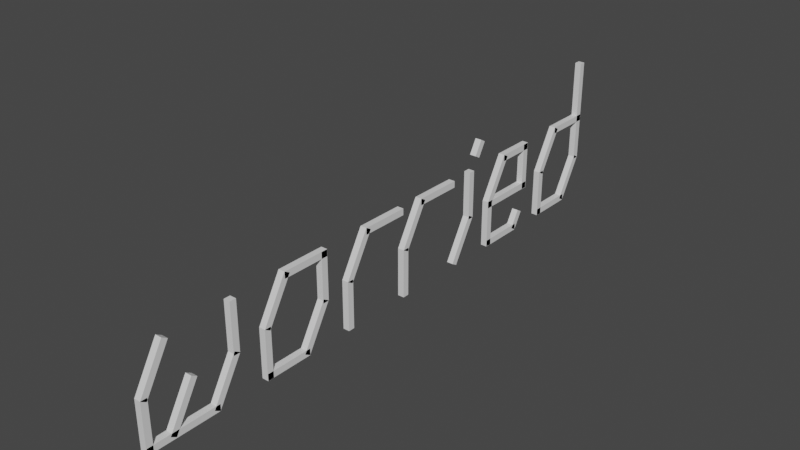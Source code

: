 # Source: worried.blend  (saved by Blender 2.82.7; exported with 4.5.12 LTS)
import bpy
from mathutils import Matrix  # noqa: F401  (used for matrix-valued properties, if any)

bpy.ops.wm.read_factory_settings(use_empty=True)
scene = bpy.context.scene
scene.name = 'Scene'

# ---- collections
col_collection = bpy.data.collections.new('Collection'); scene.collection.children.link(col_collection)

# ---- materials (node trees are filled in below, after node groups)
mat_w = bpy.data.materials.new('w')
mat_w.use_transparent_shadow = False
mat_w.diffuse_color = (1.0, 1.0, 1.0, 0.0)
mat_w.roughness = 0.5
mat_w.metallic = 1.0
mat_o = bpy.data.materials.new('o')
mat_o.use_transparent_shadow = False
mat_o.diffuse_color = (1.0, 1.0, 1.0, 0.0)
mat_o.roughness = 0.5
mat_o.metallic = 1.0
mat_r1 = bpy.data.materials.new('r1')
mat_r1.use_transparent_shadow = False
mat_r1.diffuse_color = (1.0, 1.0, 1.0, 0.0)
mat_r1.roughness = 0.5
mat_r1.metallic = 1.0
mat_r2 = bpy.data.materials.new('r2')
mat_r2.use_transparent_shadow = False
mat_r2.diffuse_color = (1.0, 1.0, 1.0, 0.0)
mat_r2.roughness = 0.5
mat_r2.metallic = 1.0
mat_i = bpy.data.materials.new('i')
mat_i.use_transparent_shadow = False
mat_i.diffuse_color = (1.0, 1.0, 1.0, 0.0)
mat_i.roughness = 0.5
mat_i.metallic = 1.0
mat_e = bpy.data.materials.new('e')
mat_e.use_transparent_shadow = False
mat_e.diffuse_color = (1.0, 1.0, 1.0, 0.0)
mat_e.roughness = 0.5
mat_e.metallic = 1.0
mat_d = bpy.data.materials.new('d')
mat_d.use_transparent_shadow = False
mat_d.diffuse_color = (1.0, 1.0, 1.0, 0.0)
mat_d.roughness = 0.5
mat_d.metallic = 1.0

# ---- material node trees
mat_w.use_nodes = True; mat_w.node_tree.nodes.clear()
_N = mat_w.node_tree.nodes; _L = mat_w.node_tree.links
n0 = _N.new('ShaderNodeOutputMaterial'); n0.name = 'Material Output'; n0.location = (300, 300)
n1 = _N.new('ShaderNodeBsdfPrincipled'); n1.name = 'Principled BSDF'; n1.location = (10, 300)
n1.distribution = 'GGX'
n1.subsurface_method = 'BURLEY'
n1.inputs[3].default_value = 1.45
n1.inputs[27].default_value = (0.0, 0.0, 0.0, 1.0)
n1.inputs[28].default_value = 1.0
_L.new(n1.outputs[0], n0.inputs[0])
n0.is_active_output = True
mat_o.use_nodes = True; mat_o.node_tree.nodes.clear()
_N = mat_o.node_tree.nodes; _L = mat_o.node_tree.links
n0 = _N.new('ShaderNodeOutputMaterial'); n0.name = 'Material Output'; n0.location = (300, 300)
n1 = _N.new('ShaderNodeBsdfPrincipled'); n1.name = 'Principled BSDF'; n1.location = (10, 300)
n1.distribution = 'GGX'
n1.subsurface_method = 'BURLEY'
n1.inputs[3].default_value = 1.45
n1.inputs[27].default_value = (0.0, 0.0, 0.0, 1.0)
n1.inputs[28].default_value = 1.0
_L.new(n1.outputs[0], n0.inputs[0])
n0.is_active_output = True
mat_r1.use_nodes = True; mat_r1.node_tree.nodes.clear()
_N = mat_r1.node_tree.nodes; _L = mat_r1.node_tree.links
n0 = _N.new('ShaderNodeOutputMaterial'); n0.name = 'Material Output'; n0.location = (300, 300)
n1 = _N.new('ShaderNodeBsdfPrincipled'); n1.name = 'Principled BSDF'; n1.location = (10, 300)
n1.distribution = 'GGX'
n1.subsurface_method = 'BURLEY'
n1.inputs[3].default_value = 1.45
n1.inputs[27].default_value = (0.0, 0.0, 0.0, 1.0)
n1.inputs[28].default_value = 1.0
_L.new(n1.outputs[0], n0.inputs[0])
n0.is_active_output = True
mat_r2.use_nodes = True; mat_r2.node_tree.nodes.clear()
_N = mat_r2.node_tree.nodes; _L = mat_r2.node_tree.links
n0 = _N.new('ShaderNodeOutputMaterial'); n0.name = 'Material Output'; n0.location = (300, 300)
n1 = _N.new('ShaderNodeBsdfPrincipled'); n1.name = 'Principled BSDF'; n1.location = (10, 300)
n1.distribution = 'GGX'
n1.subsurface_method = 'BURLEY'
n1.inputs[3].default_value = 1.45
n1.inputs[27].default_value = (0.0, 0.0, 0.0, 1.0)
n1.inputs[28].default_value = 1.0
_L.new(n1.outputs[0], n0.inputs[0])
n0.is_active_output = True
mat_i.use_nodes = True; mat_i.node_tree.nodes.clear()
_N = mat_i.node_tree.nodes; _L = mat_i.node_tree.links
n0 = _N.new('ShaderNodeOutputMaterial'); n0.name = 'Material Output'; n0.location = (300, 300)
n1 = _N.new('ShaderNodeBsdfPrincipled'); n1.name = 'Principled BSDF'; n1.location = (10, 300)
n1.distribution = 'GGX'
n1.subsurface_method = 'BURLEY'
n1.inputs[3].default_value = 1.45
n1.inputs[27].default_value = (0.0, 0.0, 0.0, 1.0)
n1.inputs[28].default_value = 1.0
_L.new(n1.outputs[0], n0.inputs[0])
n0.is_active_output = True
mat_e.use_nodes = True; mat_e.node_tree.nodes.clear()
_N = mat_e.node_tree.nodes; _L = mat_e.node_tree.links
n0 = _N.new('ShaderNodeOutputMaterial'); n0.name = 'Material Output'; n0.location = (300, 300)
n1 = _N.new('ShaderNodeBsdfPrincipled'); n1.name = 'Principled BSDF'; n1.location = (10, 300)
n1.distribution = 'GGX'
n1.subsurface_method = 'BURLEY'
n1.inputs[3].default_value = 1.45
n1.inputs[27].default_value = (0.0, 0.0, 0.0, 1.0)
n1.inputs[28].default_value = 1.0
_L.new(n1.outputs[0], n0.inputs[0])
n0.is_active_output = True
mat_d.use_nodes = True; mat_d.node_tree.nodes.clear()
_N = mat_d.node_tree.nodes; _L = mat_d.node_tree.links
n0 = _N.new('ShaderNodeOutputMaterial'); n0.name = 'Material Output'; n0.location = (300, 300)
n1 = _N.new('ShaderNodeBsdfPrincipled'); n1.name = 'Principled BSDF'; n1.location = (10, 300)
n1.distribution = 'GGX'
n1.subsurface_method = 'BURLEY'
n1.inputs[3].default_value = 1.45
n1.inputs[27].default_value = (0.0, 0.0, 0.0, 1.0)
n1.inputs[28].default_value = 1.0
_L.new(n1.outputs[0], n0.inputs[0])
n0.is_active_output = True

# ---- world
world_world = bpy.data.worlds.new('World'); scene.world = world_world
world_world.use_nodes = True; world_world.node_tree.nodes.clear()
_N = world_world.node_tree.nodes; _L = world_world.node_tree.links
n0 = _N.new('ShaderNodeOutputWorld'); n0.name = 'World Output'; n0.location = (300, 300)
n1 = _N.new('ShaderNodeBackground'); n1.name = 'Background'; n1.location = (10, 300)
n1.inputs[0].default_value = (0.05088, 0.05088, 0.05088, 1.0)
_L.new(n1.outputs[0], n0.inputs[0])
n0.is_active_output = True
world_world.color = (0.05088, 0.05088, 0.05088)
world_world.use_sun_shadow = False
world_world.sun_shadow_jitter_overblur = 0.0

# ---- meshes
me_cube_031 = bpy.data.meshes.new('Cube.031')
me_cube_031.from_pydata([(-1.0, -1.0, -1.0), (-1.0, -1.0, 1.0), (-1.0, 1.0, -1.0), (-1.0, 1.0, 1.0), (1.0, -1.0, -1.0), (1.0, -1.0, 1.0), (1.0, 1.0, -1.0), (1.0, 1.0, 1.0)], [], [(0, 1, 3, 2), (2, 3, 7, 6), (6, 7, 5, 4), (4, 5, 1, 0), (2, 6, 4, 0), (7, 3, 1, 5)])
_uv = me_cube_031.uv_layers.new(name='UVMap')
_uv.uv.foreach_set('vector', [0.375, 0.0, 0.625, 0.0, 0.625, 0.25, 0.375, 0.25, 0.375, 0.25, 0.625, 0.25, 0.625, 0.5, 0.375, 0.5, 0.375, 0.5, 0.625, 0.5, 0.625, 0.75, 0.375, 0.75, 0.375, 0.75, 0.625, 0.75, 0.625, 1.0, 0.375, 1.0, 0.125, 0.5, 0.375, 0.5, 0.375, 0.75, 0.125, 0.75, 0.625, 0.5, 0.875, 0.5, 0.875, 0.75, 0.625, 0.75])
me_cube_031.materials.append(mat_w)
me_cube_031.use_remesh_fix_poles = True
me_cube_031.use_remesh_preserve_attributes = False
me_cube_031.use_mirror_vertex_groups = False
me_cube_031.update()
me_cube_003 = bpy.data.meshes.new('Cube.003')
me_cube_003.from_pydata([(-1.0, -1.0, -1.0), (-1.0, -1.0, 1.0), (-1.0, 1.0, -1.0), (-1.0, 1.0, 1.0), (1.0, -1.0, -1.0), (1.0, -1.0, 1.0), (1.0, 1.0, -1.0), (1.0, 1.0, 1.0)], [], [(0, 1, 3, 2), (2, 3, 7, 6), (6, 7, 5, 4), (4, 5, 1, 0), (2, 6, 4, 0), (7, 3, 1, 5)])
_uv = me_cube_003.uv_layers.new(name='UVMap')
_uv.uv.foreach_set('vector', [0.375, 0.0, 0.625, 0.0, 0.625, 0.25, 0.375, 0.25, 0.375, 0.25, 0.625, 0.25, 0.625, 0.5, 0.375, 0.5, 0.375, 0.5, 0.625, 0.5, 0.625, 0.75, 0.375, 0.75, 0.375, 0.75, 0.625, 0.75, 0.625, 1.0, 0.375, 1.0, 0.125, 0.5, 0.375, 0.5, 0.375, 0.75, 0.125, 0.75, 0.625, 0.5, 0.875, 0.5, 0.875, 0.75, 0.625, 0.75])
me_cube_003.materials.append(mat_w)
me_cube_003.use_remesh_fix_poles = True
me_cube_003.use_remesh_preserve_attributes = False
me_cube_003.use_mirror_vertex_groups = False
me_cube_003.update()
me_cube_030 = bpy.data.meshes.new('Cube.030')
me_cube_030.from_pydata([(-1.0, -1.0, -1.0), (-1.0, -1.0, 1.0), (-1.0, 1.0, -1.0), (-1.0, 1.0, 1.0), (1.0, -1.0, -1.0), (1.0, -1.0, 1.0), (1.0, 1.0, -1.0), (1.0, 1.0, 1.0)], [], [(0, 1, 3, 2), (2, 3, 7, 6), (6, 7, 5, 4), (4, 5, 1, 0), (2, 6, 4, 0), (7, 3, 1, 5)])
_uv = me_cube_030.uv_layers.new(name='UVMap')
_uv.uv.foreach_set('vector', [0.375, 0.0, 0.625, 0.0, 0.625, 0.25, 0.375, 0.25, 0.375, 0.25, 0.625, 0.25, 0.625, 0.5, 0.375, 0.5, 0.375, 0.5, 0.625, 0.5, 0.625, 0.75, 0.375, 0.75, 0.375, 0.75, 0.625, 0.75, 0.625, 1.0, 0.375, 1.0, 0.125, 0.5, 0.375, 0.5, 0.375, 0.75, 0.125, 0.75, 0.625, 0.5, 0.875, 0.5, 0.875, 0.75, 0.625, 0.75])
me_cube_030.materials.append(mat_w)
me_cube_030.use_remesh_fix_poles = True
me_cube_030.use_remesh_preserve_attributes = False
me_cube_030.use_mirror_vertex_groups = False
me_cube_030.update()
me_cube_001 = bpy.data.meshes.new('Cube.001')
me_cube_001.from_pydata([(-1.0, -1.0, -1.0), (-1.0, -1.0, 1.0), (-1.0, 1.0, -1.0), (-1.0, 1.0, 1.0), (1.0, -1.0, -1.0), (1.0, -1.0, 1.0), (1.0, 1.0, -1.0), (1.0, 1.0, 1.0)], [], [(0, 1, 3, 2), (2, 3, 7, 6), (6, 7, 5, 4), (4, 5, 1, 0), (2, 6, 4, 0), (7, 3, 1, 5)])
_uv = me_cube_001.uv_layers.new(name='UVMap')
_uv.uv.foreach_set('vector', [0.375, 0.0, 0.625, 0.0, 0.625, 0.25, 0.375, 0.25, 0.375, 0.25, 0.625, 0.25, 0.625, 0.5, 0.375, 0.5, 0.375, 0.5, 0.625, 0.5, 0.625, 0.75, 0.375, 0.75, 0.375, 0.75, 0.625, 0.75, 0.625, 1.0, 0.375, 1.0, 0.125, 0.5, 0.375, 0.5, 0.375, 0.75, 0.125, 0.75, 0.625, 0.5, 0.875, 0.5, 0.875, 0.75, 0.625, 0.75])
me_cube_001.materials.append(mat_w)
me_cube_001.use_remesh_fix_poles = True
me_cube_001.use_remesh_preserve_attributes = False
me_cube_001.use_mirror_vertex_groups = False
me_cube_001.update()
me_cube_002 = bpy.data.meshes.new('Cube.002')
me_cube_002.from_pydata([(-1.0, -1.0, -1.0), (-1.0, -1.0, 1.0), (-1.0, 1.0, -1.0), (-1.0, 1.0, 1.0), (1.0, -1.0, -1.0), (1.0, -1.0, 1.0), (1.0, 1.0, -1.0), (1.0, 1.0, 1.0)], [], [(0, 1, 3, 2), (2, 3, 7, 6), (6, 7, 5, 4), (4, 5, 1, 0), (2, 6, 4, 0), (7, 3, 1, 5)])
_uv = me_cube_002.uv_layers.new(name='UVMap')
_uv.uv.foreach_set('vector', [0.375, 0.0, 0.625, 0.0, 0.625, 0.25, 0.375, 0.25, 0.375, 0.25, 0.625, 0.25, 0.625, 0.5, 0.375, 0.5, 0.375, 0.5, 0.625, 0.5, 0.625, 0.75, 0.375, 0.75, 0.375, 0.75, 0.625, 0.75, 0.625, 1.0, 0.375, 1.0, 0.125, 0.5, 0.375, 0.5, 0.375, 0.75, 0.125, 0.75, 0.625, 0.5, 0.875, 0.5, 0.875, 0.75, 0.625, 0.75])
me_cube_002.materials.append(mat_w)
me_cube_002.use_remesh_fix_poles = True
me_cube_002.use_remesh_preserve_attributes = False
me_cube_002.use_mirror_vertex_groups = False
me_cube_002.update()
me_cube_004 = bpy.data.meshes.new('Cube.004')
me_cube_004.from_pydata([(-1.0, -1.0, -1.0), (-1.0, -1.0, 1.0), (-1.0, 1.0, -1.0), (-1.0, 1.0, 1.0), (1.0, -1.0, -1.0), (1.0, -1.0, 1.0), (1.0, 1.0, -1.0), (1.0, 1.0, 1.0)], [], [(0, 1, 3, 2), (2, 3, 7, 6), (6, 7, 5, 4), (4, 5, 1, 0), (2, 6, 4, 0), (7, 3, 1, 5)])
_uv = me_cube_004.uv_layers.new(name='UVMap')
_uv.uv.foreach_set('vector', [0.375, 0.0, 0.625, 0.0, 0.625, 0.25, 0.375, 0.25, 0.375, 0.25, 0.625, 0.25, 0.625, 0.5, 0.375, 0.5, 0.375, 0.5, 0.625, 0.5, 0.625, 0.75, 0.375, 0.75, 0.375, 0.75, 0.625, 0.75, 0.625, 1.0, 0.375, 1.0, 0.125, 0.5, 0.375, 0.5, 0.375, 0.75, 0.125, 0.75, 0.625, 0.5, 0.875, 0.5, 0.875, 0.75, 0.625, 0.75])
me_cube_004.materials.append(mat_w)
me_cube_004.use_remesh_fix_poles = True
me_cube_004.use_remesh_preserve_attributes = False
me_cube_004.use_mirror_vertex_groups = False
me_cube_004.update()
me_cube_013 = bpy.data.meshes.new('Cube.013')
me_cube_013.from_pydata([(-1.0, -1.0, -1.0), (-1.0, -1.0, 1.0), (-1.0, 1.0, -1.0), (-1.0, 1.0, 1.0), (1.0, -1.0, -1.0), (1.0, -1.0, 1.0), (1.0, 1.0, -1.0), (1.0, 1.0, 1.0)], [], [(0, 1, 3, 2), (2, 3, 7, 6), (6, 7, 5, 4), (4, 5, 1, 0), (2, 6, 4, 0), (7, 3, 1, 5)])
_uv = me_cube_013.uv_layers.new(name='UVMap')
_uv.uv.foreach_set('vector', [0.375, 0.0, 0.625, 0.0, 0.625, 0.25, 0.375, 0.25, 0.375, 0.25, 0.625, 0.25, 0.625, 0.5, 0.375, 0.5, 0.375, 0.5, 0.625, 0.5, 0.625, 0.75, 0.375, 0.75, 0.375, 0.75, 0.625, 0.75, 0.625, 1.0, 0.375, 1.0, 0.125, 0.5, 0.375, 0.5, 0.375, 0.75, 0.125, 0.75, 0.625, 0.5, 0.875, 0.5, 0.875, 0.75, 0.625, 0.75])
me_cube_013.materials.append(mat_o)
me_cube_013.use_remesh_fix_poles = True
me_cube_013.use_remesh_preserve_attributes = False
me_cube_013.use_mirror_vertex_groups = False
me_cube_013.update()
me_cube_014 = bpy.data.meshes.new('Cube.014')
me_cube_014.from_pydata([(-1.0, -1.0, -1.0), (-1.0, -1.0, 1.0), (-1.0, 1.0, -1.0), (-1.0, 1.0, 1.0), (1.0, -1.0, -1.0), (1.0, -1.0, 1.0), (1.0, 1.0, -1.0), (1.0, 1.0, 1.0)], [], [(0, 1, 3, 2), (2, 3, 7, 6), (6, 7, 5, 4), (4, 5, 1, 0), (2, 6, 4, 0), (7, 3, 1, 5)])
_uv = me_cube_014.uv_layers.new(name='UVMap')
_uv.uv.foreach_set('vector', [0.375, 0.0, 0.625, 0.0, 0.625, 0.25, 0.375, 0.25, 0.375, 0.25, 0.625, 0.25, 0.625, 0.5, 0.375, 0.5, 0.375, 0.5, 0.625, 0.5, 0.625, 0.75, 0.375, 0.75, 0.375, 0.75, 0.625, 0.75, 0.625, 1.0, 0.375, 1.0, 0.125, 0.5, 0.375, 0.5, 0.375, 0.75, 0.125, 0.75, 0.625, 0.5, 0.875, 0.5, 0.875, 0.75, 0.625, 0.75])
me_cube_014.materials.append(mat_o)
me_cube_014.use_remesh_fix_poles = True
me_cube_014.use_remesh_preserve_attributes = False
me_cube_014.use_mirror_vertex_groups = False
me_cube_014.update()
me_cube_015 = bpy.data.meshes.new('Cube.015')
me_cube_015.from_pydata([(-1.0, -1.0, -1.0), (-1.0, -1.0, 1.0), (-1.0, 1.0, -1.0), (-1.0, 1.0, 1.0), (1.0, -1.0, -1.0), (1.0, -1.0, 1.0), (1.0, 1.0, -1.0), (1.0, 1.0, 1.0)], [], [(0, 1, 3, 2), (2, 3, 7, 6), (6, 7, 5, 4), (4, 5, 1, 0), (2, 6, 4, 0), (7, 3, 1, 5)])
_uv = me_cube_015.uv_layers.new(name='UVMap')
_uv.uv.foreach_set('vector', [0.375, 0.0, 0.625, 0.0, 0.625, 0.25, 0.375, 0.25, 0.375, 0.25, 0.625, 0.25, 0.625, 0.5, 0.375, 0.5, 0.375, 0.5, 0.625, 0.5, 0.625, 0.75, 0.375, 0.75, 0.375, 0.75, 0.625, 0.75, 0.625, 1.0, 0.375, 1.0, 0.125, 0.5, 0.375, 0.5, 0.375, 0.75, 0.125, 0.75, 0.625, 0.5, 0.875, 0.5, 0.875, 0.75, 0.625, 0.75])
me_cube_015.materials.append(mat_o)
me_cube_015.use_remesh_fix_poles = True
me_cube_015.use_remesh_preserve_attributes = False
me_cube_015.use_mirror_vertex_groups = False
me_cube_015.update()
me_cube_016 = bpy.data.meshes.new('Cube.016')
me_cube_016.from_pydata([(-1.0, -1.0, -1.0), (-1.0, -1.0, 1.0), (-1.0, 1.0, -1.0), (-1.0, 1.0, 1.0), (1.0, -1.0, -1.0), (1.0, -1.0, 1.0), (1.0, 1.0, -1.0), (1.0, 1.0, 1.0)], [], [(0, 1, 3, 2), (2, 3, 7, 6), (6, 7, 5, 4), (4, 5, 1, 0), (2, 6, 4, 0), (7, 3, 1, 5)])
_uv = me_cube_016.uv_layers.new(name='UVMap')
_uv.uv.foreach_set('vector', [0.375, 0.0, 0.625, 0.0, 0.625, 0.25, 0.375, 0.25, 0.375, 0.25, 0.625, 0.25, 0.625, 0.5, 0.375, 0.5, 0.375, 0.5, 0.625, 0.5, 0.625, 0.75, 0.375, 0.75, 0.375, 0.75, 0.625, 0.75, 0.625, 1.0, 0.375, 1.0, 0.125, 0.5, 0.375, 0.5, 0.375, 0.75, 0.125, 0.75, 0.625, 0.5, 0.875, 0.5, 0.875, 0.75, 0.625, 0.75])
me_cube_016.materials.append(mat_o)
me_cube_016.use_remesh_fix_poles = True
me_cube_016.use_remesh_preserve_attributes = False
me_cube_016.use_mirror_vertex_groups = False
me_cube_016.update()
me_cube_019 = bpy.data.meshes.new('Cube.019')
me_cube_019.from_pydata([(-1.0, -1.0, -1.0), (-1.0, -1.0, 1.0), (-1.0, 1.0, -1.0), (-1.0, 1.0, 1.0), (1.0, -1.0, -1.0), (1.0, -1.0, 1.0), (1.0, 1.0, -1.0), (1.0, 1.0, 1.0)], [], [(0, 1, 3, 2), (2, 3, 7, 6), (6, 7, 5, 4), (4, 5, 1, 0), (2, 6, 4, 0), (7, 3, 1, 5)])
_uv = me_cube_019.uv_layers.new(name='UVMap')
_uv.uv.foreach_set('vector', [0.375, 0.0, 0.625, 0.0, 0.625, 0.25, 0.375, 0.25, 0.375, 0.25, 0.625, 0.25, 0.625, 0.5, 0.375, 0.5, 0.375, 0.5, 0.625, 0.5, 0.625, 0.75, 0.375, 0.75, 0.375, 0.75, 0.625, 0.75, 0.625, 1.0, 0.375, 1.0, 0.125, 0.5, 0.375, 0.5, 0.375, 0.75, 0.125, 0.75, 0.625, 0.5, 0.875, 0.5, 0.875, 0.75, 0.625, 0.75])
me_cube_019.materials.append(mat_o)
me_cube_019.use_remesh_fix_poles = True
me_cube_019.use_remesh_preserve_attributes = False
me_cube_019.use_mirror_vertex_groups = False
me_cube_019.update()
me_cube_020 = bpy.data.meshes.new('Cube.020')
me_cube_020.from_pydata([(-1.0, -1.0, -1.0), (-1.0, -1.0, 1.0), (-1.0, 1.0, -1.0), (-1.0, 1.0, 1.0), (1.0, -1.0, -1.0), (1.0, -1.0, 1.0), (1.0, 1.0, -1.0), (1.0, 1.0, 1.0)], [], [(0, 1, 3, 2), (2, 3, 7, 6), (6, 7, 5, 4), (4, 5, 1, 0), (2, 6, 4, 0), (7, 3, 1, 5)])
_uv = me_cube_020.uv_layers.new(name='UVMap')
_uv.uv.foreach_set('vector', [0.375, 0.0, 0.625, 0.0, 0.625, 0.25, 0.375, 0.25, 0.375, 0.25, 0.625, 0.25, 0.625, 0.5, 0.375, 0.5, 0.375, 0.5, 0.625, 0.5, 0.625, 0.75, 0.375, 0.75, 0.375, 0.75, 0.625, 0.75, 0.625, 1.0, 0.375, 1.0, 0.125, 0.5, 0.375, 0.5, 0.375, 0.75, 0.125, 0.75, 0.625, 0.5, 0.875, 0.5, 0.875, 0.75, 0.625, 0.75])
me_cube_020.materials.append(mat_o)
me_cube_020.use_remesh_fix_poles = True
me_cube_020.use_remesh_preserve_attributes = False
me_cube_020.use_mirror_vertex_groups = False
me_cube_020.update()
me_cube_024 = bpy.data.meshes.new('Cube.024')
me_cube_024.from_pydata([(-1.0, -1.0, -1.0), (-1.0, -1.0, 1.0), (-1.0, 1.0, -1.0), (-1.0, 1.0, 1.0), (1.0, -1.0, -1.0), (1.0, -1.0, 1.0), (1.0, 1.0, -1.0), (1.0, 1.0, 1.0)], [], [(0, 1, 3, 2), (2, 3, 7, 6), (6, 7, 5, 4), (4, 5, 1, 0), (2, 6, 4, 0), (7, 3, 1, 5)])
_uv = me_cube_024.uv_layers.new(name='UVMap')
_uv.uv.foreach_set('vector', [0.375, 0.0, 0.625, 0.0, 0.625, 0.25, 0.375, 0.25, 0.375, 0.25, 0.625, 0.25, 0.625, 0.5, 0.375, 0.5, 0.375, 0.5, 0.625, 0.5, 0.625, 0.75, 0.375, 0.75, 0.375, 0.75, 0.625, 0.75, 0.625, 1.0, 0.375, 1.0, 0.125, 0.5, 0.375, 0.5, 0.375, 0.75, 0.125, 0.75, 0.625, 0.5, 0.875, 0.5, 0.875, 0.75, 0.625, 0.75])
me_cube_024.materials.append(mat_r1)
me_cube_024.use_remesh_fix_poles = True
me_cube_024.use_remesh_preserve_attributes = False
me_cube_024.use_mirror_vertex_groups = False
me_cube_024.update()
me_cube_026 = bpy.data.meshes.new('Cube.026')
me_cube_026.from_pydata([(-1.0, -1.0, -1.0), (-1.0, -1.0, 1.0), (-1.0, 1.0, -1.0), (-1.0, 1.0, 1.0), (1.0, -1.0, -1.0), (1.0, -1.0, 1.0), (1.0, 1.0, -1.0), (1.0, 1.0, 1.0)], [], [(0, 1, 3, 2), (2, 3, 7, 6), (6, 7, 5, 4), (4, 5, 1, 0), (2, 6, 4, 0), (7, 3, 1, 5)])
_uv = me_cube_026.uv_layers.new(name='UVMap')
_uv.uv.foreach_set('vector', [0.375, 0.0, 0.625, 0.0, 0.625, 0.25, 0.375, 0.25, 0.375, 0.25, 0.625, 0.25, 0.625, 0.5, 0.375, 0.5, 0.375, 0.5, 0.625, 0.5, 0.625, 0.75, 0.375, 0.75, 0.375, 0.75, 0.625, 0.75, 0.625, 1.0, 0.375, 1.0, 0.125, 0.5, 0.375, 0.5, 0.375, 0.75, 0.125, 0.75, 0.625, 0.5, 0.875, 0.5, 0.875, 0.75, 0.625, 0.75])
me_cube_026.materials.append(mat_r1)
me_cube_026.use_remesh_fix_poles = True
me_cube_026.use_remesh_preserve_attributes = False
me_cube_026.use_mirror_vertex_groups = False
me_cube_026.update()
me_cube_029 = bpy.data.meshes.new('Cube.029')
me_cube_029.from_pydata([(-1.0, -1.0, -1.0), (-1.0, -1.0, 1.0), (-1.0, 1.0, -1.0), (-1.0, 1.0, 1.0), (1.0, -1.0, -1.0), (1.0, -1.0, 1.0), (1.0, 1.0, -1.0), (1.0, 1.0, 1.0)], [], [(0, 1, 3, 2), (2, 3, 7, 6), (6, 7, 5, 4), (4, 5, 1, 0), (2, 6, 4, 0), (7, 3, 1, 5)])
_uv = me_cube_029.uv_layers.new(name='UVMap')
_uv.uv.foreach_set('vector', [0.375, 0.0, 0.625, 0.0, 0.625, 0.25, 0.375, 0.25, 0.375, 0.25, 0.625, 0.25, 0.625, 0.5, 0.375, 0.5, 0.375, 0.5, 0.625, 0.5, 0.625, 0.75, 0.375, 0.75, 0.375, 0.75, 0.625, 0.75, 0.625, 1.0, 0.375, 1.0, 0.125, 0.5, 0.375, 0.5, 0.375, 0.75, 0.125, 0.75, 0.625, 0.5, 0.875, 0.5, 0.875, 0.75, 0.625, 0.75])
me_cube_029.materials.append(mat_r1)
me_cube_029.use_remesh_fix_poles = True
me_cube_029.use_remesh_preserve_attributes = False
me_cube_029.use_mirror_vertex_groups = False
me_cube_029.update()
me_cube_007 = bpy.data.meshes.new('Cube.007')
me_cube_007.from_pydata([(-1.0, -1.0, -1.0), (-1.0, -1.0, 1.0), (-1.0, 1.0, -1.0), (-1.0, 1.0, 1.0), (1.0, -1.0, -1.0), (1.0, -1.0, 1.0), (1.0, 1.0, -1.0), (1.0, 1.0, 1.0)], [], [(0, 1, 3, 2), (2, 3, 7, 6), (6, 7, 5, 4), (4, 5, 1, 0), (2, 6, 4, 0), (7, 3, 1, 5)])
_uv = me_cube_007.uv_layers.new(name='UVMap')
_uv.uv.foreach_set('vector', [0.375, 0.0, 0.625, 0.0, 0.625, 0.25, 0.375, 0.25, 0.375, 0.25, 0.625, 0.25, 0.625, 0.5, 0.375, 0.5, 0.375, 0.5, 0.625, 0.5, 0.625, 0.75, 0.375, 0.75, 0.375, 0.75, 0.625, 0.75, 0.625, 1.0, 0.375, 1.0, 0.125, 0.5, 0.375, 0.5, 0.375, 0.75, 0.125, 0.75, 0.625, 0.5, 0.875, 0.5, 0.875, 0.75, 0.625, 0.75])
me_cube_007.materials.append(mat_r2)
me_cube_007.use_remesh_fix_poles = True
me_cube_007.use_remesh_preserve_attributes = False
me_cube_007.use_mirror_vertex_groups = False
me_cube_007.update()
me_cube_008 = bpy.data.meshes.new('Cube.008')
me_cube_008.from_pydata([(-1.0, -1.0, -1.0), (-1.0, -1.0, 1.0), (-1.0, 1.0, -1.0), (-1.0, 1.0, 1.0), (1.0, -1.0, -1.0), (1.0, -1.0, 1.0), (1.0, 1.0, -1.0), (1.0, 1.0, 1.0)], [], [(0, 1, 3, 2), (2, 3, 7, 6), (6, 7, 5, 4), (4, 5, 1, 0), (2, 6, 4, 0), (7, 3, 1, 5)])
_uv = me_cube_008.uv_layers.new(name='UVMap')
_uv.uv.foreach_set('vector', [0.375, 0.0, 0.625, 0.0, 0.625, 0.25, 0.375, 0.25, 0.375, 0.25, 0.625, 0.25, 0.625, 0.5, 0.375, 0.5, 0.375, 0.5, 0.625, 0.5, 0.625, 0.75, 0.375, 0.75, 0.375, 0.75, 0.625, 0.75, 0.625, 1.0, 0.375, 1.0, 0.125, 0.5, 0.375, 0.5, 0.375, 0.75, 0.125, 0.75, 0.625, 0.5, 0.875, 0.5, 0.875, 0.75, 0.625, 0.75])
me_cube_008.materials.append(mat_r2)
me_cube_008.use_remesh_fix_poles = True
me_cube_008.use_remesh_preserve_attributes = False
me_cube_008.use_mirror_vertex_groups = False
me_cube_008.update()
me_cube_009 = bpy.data.meshes.new('Cube.009')
me_cube_009.from_pydata([(-1.0, -1.0, -1.0), (-1.0, -1.0, 1.0), (-1.0, 1.0, -1.0), (-1.0, 1.0, 1.0), (1.0, -1.0, -1.0), (1.0, -1.0, 1.0), (1.0, 1.0, -1.0), (1.0, 1.0, 1.0)], [], [(0, 1, 3, 2), (2, 3, 7, 6), (6, 7, 5, 4), (4, 5, 1, 0), (2, 6, 4, 0), (7, 3, 1, 5)])
_uv = me_cube_009.uv_layers.new(name='UVMap')
_uv.uv.foreach_set('vector', [0.375, 0.0, 0.625, 0.0, 0.625, 0.25, 0.375, 0.25, 0.375, 0.25, 0.625, 0.25, 0.625, 0.5, 0.375, 0.5, 0.375, 0.5, 0.625, 0.5, 0.625, 0.75, 0.375, 0.75, 0.375, 0.75, 0.625, 0.75, 0.625, 1.0, 0.375, 1.0, 0.125, 0.5, 0.375, 0.5, 0.375, 0.75, 0.125, 0.75, 0.625, 0.5, 0.875, 0.5, 0.875, 0.75, 0.625, 0.75])
me_cube_009.materials.append(mat_r2)
me_cube_009.use_remesh_fix_poles = True
me_cube_009.use_remesh_preserve_attributes = False
me_cube_009.use_mirror_vertex_groups = False
me_cube_009.update()
me_cube_010 = bpy.data.meshes.new('Cube.010')
me_cube_010.from_pydata([(-1.0, -1.0, -1.0), (-1.0, -1.0, 1.0), (-1.0, 1.0, -1.0), (-1.0, 1.0, 1.0), (1.0, -1.0, -1.0), (1.0, -1.0, 1.0), (1.0, 1.0, -1.0), (1.0, 1.0, 1.0)], [], [(0, 1, 3, 2), (2, 3, 7, 6), (6, 7, 5, 4), (4, 5, 1, 0), (2, 6, 4, 0), (7, 3, 1, 5)])
_uv = me_cube_010.uv_layers.new(name='UVMap')
_uv.uv.foreach_set('vector', [0.375, 0.0, 0.625, 0.0, 0.625, 0.25, 0.375, 0.25, 0.375, 0.25, 0.625, 0.25, 0.625, 0.5, 0.375, 0.5, 0.375, 0.5, 0.625, 0.5, 0.625, 0.75, 0.375, 0.75, 0.375, 0.75, 0.625, 0.75, 0.625, 1.0, 0.375, 1.0, 0.125, 0.5, 0.375, 0.5, 0.375, 0.75, 0.125, 0.75, 0.625, 0.5, 0.875, 0.5, 0.875, 0.75, 0.625, 0.75])
me_cube_010.materials.append(mat_i)
me_cube_010.use_remesh_fix_poles = True
me_cube_010.use_remesh_preserve_attributes = False
me_cube_010.use_mirror_vertex_groups = False
me_cube_010.update()
me_cube_011 = bpy.data.meshes.new('Cube.011')
me_cube_011.from_pydata([(-1.0, -1.0, -1.0), (-1.0, -1.0, 1.0), (-1.0, 1.0, -1.0), (-1.0, 1.0, 1.0), (1.0, -1.0, -1.0), (1.0, -1.0, 1.0), (1.0, 1.0, -1.0), (1.0, 1.0, 1.0)], [], [(0, 1, 3, 2), (2, 3, 7, 6), (6, 7, 5, 4), (4, 5, 1, 0), (2, 6, 4, 0), (7, 3, 1, 5)])
_uv = me_cube_011.uv_layers.new(name='UVMap')
_uv.uv.foreach_set('vector', [0.375, 0.0, 0.625, 0.0, 0.625, 0.25, 0.375, 0.25, 0.375, 0.25, 0.625, 0.25, 0.625, 0.5, 0.375, 0.5, 0.375, 0.5, 0.625, 0.5, 0.625, 0.75, 0.375, 0.75, 0.375, 0.75, 0.625, 0.75, 0.625, 1.0, 0.375, 1.0, 0.125, 0.5, 0.375, 0.5, 0.375, 0.75, 0.125, 0.75, 0.625, 0.5, 0.875, 0.5, 0.875, 0.75, 0.625, 0.75])
me_cube_011.materials.append(mat_i)
me_cube_011.use_remesh_fix_poles = True
me_cube_011.use_remesh_preserve_attributes = False
me_cube_011.use_mirror_vertex_groups = False
me_cube_011.update()
me_cube_023 = bpy.data.meshes.new('Cube.023')
me_cube_023.from_pydata([(-1.0, -1.0, -1.0), (-1.0, -1.0, 1.0), (-1.0, 1.0, -1.0), (-1.0, 1.0, 1.0), (1.0, -1.0, -1.0), (1.0, -1.0, 1.0), (1.0, 1.0, -1.0), (1.0, 1.0, 1.0)], [], [(0, 1, 3, 2), (2, 3, 7, 6), (6, 7, 5, 4), (4, 5, 1, 0), (2, 6, 4, 0), (7, 3, 1, 5)])
_uv = me_cube_023.uv_layers.new(name='UVMap')
_uv.uv.foreach_set('vector', [0.375, 0.0, 0.625, 0.0, 0.625, 0.25, 0.375, 0.25, 0.375, 0.25, 0.625, 0.25, 0.625, 0.5, 0.375, 0.5, 0.375, 0.5, 0.625, 0.5, 0.625, 0.75, 0.375, 0.75, 0.375, 0.75, 0.625, 0.75, 0.625, 1.0, 0.375, 1.0, 0.125, 0.5, 0.375, 0.5, 0.375, 0.75, 0.125, 0.75, 0.625, 0.5, 0.875, 0.5, 0.875, 0.75, 0.625, 0.75])
me_cube_023.materials.append(mat_e)
me_cube_023.use_remesh_fix_poles = True
me_cube_023.use_remesh_preserve_attributes = False
me_cube_023.use_mirror_vertex_groups = False
me_cube_023.update()
me_cube_021 = bpy.data.meshes.new('Cube.021')
me_cube_021.from_pydata([(-1.0, -1.0, -1.0), (-1.0, -1.0, 1.0), (-1.0, 1.0, -1.0), (-1.0, 1.0, 1.0), (1.0, -1.0, -1.0), (1.0, -1.0, 1.0), (1.0, 1.0, -1.0), (1.0, 1.0, 1.0)], [], [(0, 1, 3, 2), (2, 3, 7, 6), (6, 7, 5, 4), (4, 5, 1, 0), (2, 6, 4, 0), (7, 3, 1, 5)])
_uv = me_cube_021.uv_layers.new(name='UVMap')
_uv.uv.foreach_set('vector', [0.375, 0.0, 0.625, 0.0, 0.625, 0.25, 0.375, 0.25, 0.375, 0.25, 0.625, 0.25, 0.625, 0.5, 0.375, 0.5, 0.375, 0.5, 0.625, 0.5, 0.625, 0.75, 0.375, 0.75, 0.375, 0.75, 0.625, 0.75, 0.625, 1.0, 0.375, 1.0, 0.125, 0.5, 0.375, 0.5, 0.375, 0.75, 0.125, 0.75, 0.625, 0.5, 0.875, 0.5, 0.875, 0.75, 0.625, 0.75])
me_cube_021.materials.append(mat_e)
me_cube_021.use_remesh_fix_poles = True
me_cube_021.use_remesh_preserve_attributes = False
me_cube_021.use_mirror_vertex_groups = False
me_cube_021.update()
me_cube_018 = bpy.data.meshes.new('Cube.018')
me_cube_018.from_pydata([(-1.0, -1.0, -1.0), (-1.0, -1.0, 1.0), (-1.0, 1.0, -1.0), (-1.0, 1.0, 1.0), (1.0, -1.0, -1.0), (1.0, -1.0, 1.0), (1.0, 1.0, -1.0), (1.0, 1.0, 1.0)], [], [(0, 1, 3, 2), (2, 3, 7, 6), (6, 7, 5, 4), (4, 5, 1, 0), (2, 6, 4, 0), (7, 3, 1, 5)])
_uv = me_cube_018.uv_layers.new(name='UVMap')
_uv.uv.foreach_set('vector', [0.375, 0.0, 0.625, 0.0, 0.625, 0.25, 0.375, 0.25, 0.375, 0.25, 0.625, 0.25, 0.625, 0.5, 0.375, 0.5, 0.375, 0.5, 0.625, 0.5, 0.625, 0.75, 0.375, 0.75, 0.375, 0.75, 0.625, 0.75, 0.625, 1.0, 0.375, 1.0, 0.125, 0.5, 0.375, 0.5, 0.375, 0.75, 0.125, 0.75, 0.625, 0.5, 0.875, 0.5, 0.875, 0.75, 0.625, 0.75])
me_cube_018.materials.append(mat_e)
me_cube_018.use_remesh_fix_poles = True
me_cube_018.use_remesh_preserve_attributes = False
me_cube_018.use_mirror_vertex_groups = False
me_cube_018.update()
me_cube_017 = bpy.data.meshes.new('Cube.017')
me_cube_017.from_pydata([(-1.0, -1.0, -1.0), (-1.0, -1.0, 1.0), (-1.0, 1.0, -1.0), (-1.0, 1.0, 1.0), (1.0, -1.0, -1.0), (1.0, -1.0, 1.0), (1.0, 1.0, -1.0), (1.0, 1.0, 1.0)], [], [(0, 1, 3, 2), (2, 3, 7, 6), (6, 7, 5, 4), (4, 5, 1, 0), (2, 6, 4, 0), (7, 3, 1, 5)])
_uv = me_cube_017.uv_layers.new(name='UVMap')
_uv.uv.foreach_set('vector', [0.375, 0.0, 0.625, 0.0, 0.625, 0.25, 0.375, 0.25, 0.375, 0.25, 0.625, 0.25, 0.625, 0.5, 0.375, 0.5, 0.375, 0.5, 0.625, 0.5, 0.625, 0.75, 0.375, 0.75, 0.375, 0.75, 0.625, 0.75, 0.625, 1.0, 0.375, 1.0, 0.125, 0.5, 0.375, 0.5, 0.375, 0.75, 0.125, 0.75, 0.625, 0.5, 0.875, 0.5, 0.875, 0.75, 0.625, 0.75])
me_cube_017.materials.append(mat_e)
me_cube_017.use_remesh_fix_poles = True
me_cube_017.use_remesh_preserve_attributes = False
me_cube_017.use_mirror_vertex_groups = False
me_cube_017.update()
me_cube_032 = bpy.data.meshes.new('Cube.032')
me_cube_032.from_pydata([(-1.0, -1.0, -1.0), (-1.0, -1.0, 1.0), (-1.0, 1.0, -1.0), (-1.0, 1.0, 1.0), (1.0, -1.0, -1.0), (1.0, -1.0, 1.0), (1.0, 1.0, -1.0), (1.0, 1.0, 1.0)], [], [(0, 1, 3, 2), (2, 3, 7, 6), (6, 7, 5, 4), (4, 5, 1, 0), (2, 6, 4, 0), (7, 3, 1, 5)])
_uv = me_cube_032.uv_layers.new(name='UVMap')
_uv.uv.foreach_set('vector', [0.375, 0.0, 0.625, 0.0, 0.625, 0.25, 0.375, 0.25, 0.375, 0.25, 0.625, 0.25, 0.625, 0.5, 0.375, 0.5, 0.375, 0.5, 0.625, 0.5, 0.625, 0.75, 0.375, 0.75, 0.375, 0.75, 0.625, 0.75, 0.625, 1.0, 0.375, 1.0, 0.125, 0.5, 0.375, 0.5, 0.375, 0.75, 0.125, 0.75, 0.625, 0.5, 0.875, 0.5, 0.875, 0.75, 0.625, 0.75])
me_cube_032.materials.append(mat_e)
me_cube_032.use_remesh_fix_poles = True
me_cube_032.use_remesh_preserve_attributes = False
me_cube_032.use_mirror_vertex_groups = False
me_cube_032.update()
me_cube_022 = bpy.data.meshes.new('Cube.022')
me_cube_022.from_pydata([(-1.0, -1.0, -1.0), (-1.0, -1.0, 1.0), (-1.0, 1.0, -1.0), (-1.0, 1.0, 1.0), (1.0, -1.0, -1.0), (1.0, -1.0, 1.0), (1.0, 1.0, -1.0), (1.0, 1.0, 1.0)], [], [(0, 1, 3, 2), (2, 3, 7, 6), (6, 7, 5, 4), (4, 5, 1, 0), (2, 6, 4, 0), (7, 3, 1, 5)])
_uv = me_cube_022.uv_layers.new(name='UVMap')
_uv.uv.foreach_set('vector', [0.375, 0.0, 0.625, 0.0, 0.625, 0.25, 0.375, 0.25, 0.375, 0.25, 0.625, 0.25, 0.625, 0.5, 0.375, 0.5, 0.375, 0.5, 0.625, 0.5, 0.625, 0.75, 0.375, 0.75, 0.375, 0.75, 0.625, 0.75, 0.625, 1.0, 0.375, 1.0, 0.125, 0.5, 0.375, 0.5, 0.375, 0.75, 0.125, 0.75, 0.625, 0.5, 0.875, 0.5, 0.875, 0.75, 0.625, 0.75])
me_cube_022.materials.append(mat_e)
me_cube_022.use_remesh_fix_poles = True
me_cube_022.use_remesh_preserve_attributes = False
me_cube_022.use_mirror_vertex_groups = False
me_cube_022.update()
me_cube_012 = bpy.data.meshes.new('Cube.012')
me_cube_012.from_pydata([(-1.0, -1.0, -1.0), (-1.0, -1.0, 1.0), (-1.0, 1.0, -1.0), (-1.0, 1.0, 1.0), (1.0, -1.0, -1.0), (1.0, -1.0, 1.0), (1.0, 1.0, -1.0), (1.0, 1.0, 1.0)], [], [(0, 1, 3, 2), (2, 3, 7, 6), (6, 7, 5, 4), (4, 5, 1, 0), (2, 6, 4, 0), (7, 3, 1, 5)])
_uv = me_cube_012.uv_layers.new(name='UVMap')
_uv.uv.foreach_set('vector', [0.375, 0.0, 0.625, 0.0, 0.625, 0.25, 0.375, 0.25, 0.375, 0.25, 0.625, 0.25, 0.625, 0.5, 0.375, 0.5, 0.375, 0.5, 0.625, 0.5, 0.625, 0.75, 0.375, 0.75, 0.375, 0.75, 0.625, 0.75, 0.625, 1.0, 0.375, 1.0, 0.125, 0.5, 0.375, 0.5, 0.375, 0.75, 0.125, 0.75, 0.625, 0.5, 0.875, 0.5, 0.875, 0.75, 0.625, 0.75])
me_cube_012.materials.append(mat_e)
me_cube_012.use_remesh_fix_poles = True
me_cube_012.use_remesh_preserve_attributes = False
me_cube_012.use_mirror_vertex_groups = False
me_cube_012.update()
me_cube_035 = bpy.data.meshes.new('Cube.035')
me_cube_035.from_pydata([(-1.0, -1.0, -1.0), (-1.0, -1.0, 1.0), (-1.0, 1.0, -1.0), (-1.0, 1.0, 1.0), (1.0, -1.0, -1.0), (1.0, -1.0, 1.0), (1.0, 1.0, -1.0), (1.0, 1.0, 1.0)], [], [(0, 1, 3, 2), (2, 3, 7, 6), (6, 7, 5, 4), (4, 5, 1, 0), (2, 6, 4, 0), (7, 3, 1, 5)])
_uv = me_cube_035.uv_layers.new(name='UVMap')
_uv.uv.foreach_set('vector', [0.375, 0.0, 0.625, 0.0, 0.625, 0.25, 0.375, 0.25, 0.375, 0.25, 0.625, 0.25, 0.625, 0.5, 0.375, 0.5, 0.375, 0.5, 0.625, 0.5, 0.625, 0.75, 0.375, 0.75, 0.375, 0.75, 0.625, 0.75, 0.625, 1.0, 0.375, 1.0, 0.125, 0.5, 0.375, 0.5, 0.375, 0.75, 0.125, 0.75, 0.625, 0.5, 0.875, 0.5, 0.875, 0.75, 0.625, 0.75])
me_cube_035.materials.append(mat_d)
me_cube_035.use_remesh_fix_poles = True
me_cube_035.use_remesh_preserve_attributes = False
me_cube_035.use_mirror_vertex_groups = False
me_cube_035.update()
me_cube_034 = bpy.data.meshes.new('Cube.034')
me_cube_034.from_pydata([(-1.0, -1.0, -1.0), (-1.0, -1.0, 1.0), (-1.0, 1.0, -1.0), (-1.0, 1.0, 1.0), (1.0, -1.0, -1.0), (1.0, -1.0, 1.0), (1.0, 1.0, -1.0), (1.0, 1.0, 1.0)], [], [(0, 1, 3, 2), (2, 3, 7, 6), (6, 7, 5, 4), (4, 5, 1, 0), (2, 6, 4, 0), (7, 3, 1, 5)])
_uv = me_cube_034.uv_layers.new(name='UVMap')
_uv.uv.foreach_set('vector', [0.375, 0.0, 0.625, 0.0, 0.625, 0.25, 0.375, 0.25, 0.375, 0.25, 0.625, 0.25, 0.625, 0.5, 0.375, 0.5, 0.375, 0.5, 0.625, 0.5, 0.625, 0.75, 0.375, 0.75, 0.375, 0.75, 0.625, 0.75, 0.625, 1.0, 0.375, 1.0, 0.125, 0.5, 0.375, 0.5, 0.375, 0.75, 0.125, 0.75, 0.625, 0.5, 0.875, 0.5, 0.875, 0.75, 0.625, 0.75])
me_cube_034.materials.append(mat_d)
me_cube_034.use_remesh_fix_poles = True
me_cube_034.use_remesh_preserve_attributes = False
me_cube_034.use_mirror_vertex_groups = False
me_cube_034.update()
me_cube_033 = bpy.data.meshes.new('Cube.033')
me_cube_033.from_pydata([(-1.0, -1.0, -1.0), (-1.0, -1.0, 1.0), (-1.0, 1.0, -1.0), (-1.0, 1.0, 1.0), (1.0, -1.0, -1.0), (1.0, -1.0, 1.0), (1.0, 1.0, -1.0), (1.0, 1.0, 1.0)], [], [(0, 1, 3, 2), (2, 3, 7, 6), (6, 7, 5, 4), (4, 5, 1, 0), (2, 6, 4, 0), (7, 3, 1, 5)])
_uv = me_cube_033.uv_layers.new(name='UVMap')
_uv.uv.foreach_set('vector', [0.375, 0.0, 0.625, 0.0, 0.625, 0.25, 0.375, 0.25, 0.375, 0.25, 0.625, 0.25, 0.625, 0.5, 0.375, 0.5, 0.375, 0.5, 0.625, 0.5, 0.625, 0.75, 0.375, 0.75, 0.375, 0.75, 0.625, 0.75, 0.625, 1.0, 0.375, 1.0, 0.125, 0.5, 0.375, 0.5, 0.375, 0.75, 0.125, 0.75, 0.625, 0.5, 0.875, 0.5, 0.875, 0.75, 0.625, 0.75])
me_cube_033.materials.append(mat_d)
me_cube_033.use_remesh_fix_poles = True
me_cube_033.use_remesh_preserve_attributes = False
me_cube_033.use_mirror_vertex_groups = False
me_cube_033.update()
me_cube_027 = bpy.data.meshes.new('Cube.027')
me_cube_027.from_pydata([(-1.0, -1.0, -1.0), (-1.0, -1.0, 1.0), (-1.0, 1.0, -1.0), (-1.0, 1.0, 1.0), (1.0, -1.0, -1.0), (1.0, -1.0, 1.0), (1.0, 1.0, -1.0), (1.0, 1.0, 1.0)], [], [(0, 1, 3, 2), (2, 3, 7, 6), (6, 7, 5, 4), (4, 5, 1, 0), (2, 6, 4, 0), (7, 3, 1, 5)])
_uv = me_cube_027.uv_layers.new(name='UVMap')
_uv.uv.foreach_set('vector', [0.375, 0.0, 0.625, 0.0, 0.625, 0.25, 0.375, 0.25, 0.375, 0.25, 0.625, 0.25, 0.625, 0.5, 0.375, 0.5, 0.375, 0.5, 0.625, 0.5, 0.625, 0.75, 0.375, 0.75, 0.375, 0.75, 0.625, 0.75, 0.625, 1.0, 0.375, 1.0, 0.125, 0.5, 0.375, 0.5, 0.375, 0.75, 0.125, 0.75, 0.625, 0.5, 0.875, 0.5, 0.875, 0.75, 0.625, 0.75])
me_cube_027.materials.append(mat_d)
me_cube_027.use_remesh_fix_poles = True
me_cube_027.use_remesh_preserve_attributes = False
me_cube_027.use_mirror_vertex_groups = False
me_cube_027.update()
me_cube_028 = bpy.data.meshes.new('Cube.028')
me_cube_028.from_pydata([(-1.0, -1.0, -1.0), (-1.0, -1.0, 1.0), (-1.0, 1.0, -1.0), (-1.0, 1.0, 1.0), (1.0, -1.0, -1.0), (1.0, -1.0, 1.0), (1.0, 1.0, -1.0), (1.0, 1.0, 1.0)], [], [(0, 1, 3, 2), (2, 3, 7, 6), (6, 7, 5, 4), (4, 5, 1, 0), (2, 6, 4, 0), (7, 3, 1, 5)])
_uv = me_cube_028.uv_layers.new(name='UVMap')
_uv.uv.foreach_set('vector', [0.375, 0.0, 0.625, 0.0, 0.625, 0.25, 0.375, 0.25, 0.375, 0.25, 0.625, 0.25, 0.625, 0.5, 0.375, 0.5, 0.375, 0.5, 0.625, 0.5, 0.625, 0.75, 0.375, 0.75, 0.375, 0.75, 0.625, 0.75, 0.625, 1.0, 0.375, 1.0, 0.125, 0.5, 0.375, 0.5, 0.375, 0.75, 0.125, 0.75, 0.625, 0.5, 0.875, 0.5, 0.875, 0.75, 0.625, 0.75])
me_cube_028.materials.append(mat_d)
me_cube_028.use_remesh_fix_poles = True
me_cube_028.use_remesh_preserve_attributes = False
me_cube_028.use_mirror_vertex_groups = False
me_cube_028.update()
me_cube_025 = bpy.data.meshes.new('Cube.025')
me_cube_025.from_pydata([(-1.0, -1.0, -1.0), (-1.0, -1.0, 1.0), (-1.0, 1.0, -1.0), (-1.0, 1.0, 1.0), (1.0, -1.0, -1.0), (1.0, -1.0, 1.0), (1.0, 1.0, -1.0), (1.0, 1.0, 1.0)], [], [(0, 1, 3, 2), (2, 3, 7, 6), (6, 7, 5, 4), (4, 5, 1, 0), (2, 6, 4, 0), (7, 3, 1, 5)])
_uv = me_cube_025.uv_layers.new(name='UVMap')
_uv.uv.foreach_set('vector', [0.375, 0.0, 0.625, 0.0, 0.625, 0.25, 0.375, 0.25, 0.375, 0.25, 0.625, 0.25, 0.625, 0.5, 0.375, 0.5, 0.375, 0.5, 0.625, 0.5, 0.625, 0.75, 0.375, 0.75, 0.375, 0.75, 0.625, 0.75, 0.625, 1.0, 0.375, 1.0, 0.125, 0.5, 0.375, 0.5, 0.375, 0.75, 0.125, 0.75, 0.625, 0.5, 0.875, 0.5, 0.875, 0.75, 0.625, 0.75])
me_cube_025.materials.append(mat_d)
me_cube_025.use_remesh_fix_poles = True
me_cube_025.use_remesh_preserve_attributes = False
me_cube_025.use_mirror_vertex_groups = False
me_cube_025.update()
me_cube_036 = bpy.data.meshes.new('Cube.036')
me_cube_036.from_pydata([(-1.0, -1.0, -1.0), (-1.0, -1.0, 1.0), (-1.0, 1.0, -1.0), (-1.0, 1.0, 1.0), (1.0, -1.0, -1.0), (1.0, -1.0, 1.0), (1.0, 1.0, -1.0), (1.0, 1.0, 1.0)], [], [(0, 1, 3, 2), (2, 3, 7, 6), (6, 7, 5, 4), (4, 5, 1, 0), (2, 6, 4, 0), (7, 3, 1, 5)])
_uv = me_cube_036.uv_layers.new(name='UVMap')
_uv.uv.foreach_set('vector', [0.375, 0.0, 0.625, 0.0, 0.625, 0.25, 0.375, 0.25, 0.375, 0.25, 0.625, 0.25, 0.625, 0.5, 0.375, 0.5, 0.375, 0.5, 0.625, 0.5, 0.625, 0.75, 0.375, 0.75, 0.375, 0.75, 0.625, 0.75, 0.625, 1.0, 0.375, 1.0, 0.125, 0.5, 0.375, 0.5, 0.375, 0.75, 0.125, 0.75, 0.625, 0.5, 0.875, 0.5, 0.875, 0.75, 0.625, 0.75])
me_cube_036.materials.append(mat_i)
me_cube_036.use_remesh_fix_poles = True
me_cube_036.use_remesh_preserve_attributes = False
me_cube_036.use_mirror_vertex_groups = False
me_cube_036.update()

# ---- objects
ob_cube_002 = bpy.data.objects.new('Cube.002', me_cube_031)
ob_cube_003 = bpy.data.objects.new('Cube.003', me_cube_003)
ob_cube_010 = bpy.data.objects.new('Cube.010', me_cube_030)
ob_cube_001 = bpy.data.objects.new('Cube.001', me_cube_001)
ob_cube_004 = bpy.data.objects.new('Cube.004', me_cube_002)
ob_cube_005 = bpy.data.objects.new('Cube.005', me_cube_004)
ob_cube_012 = bpy.data.objects.new('Cube.012', me_cube_013)
ob_cube_013 = bpy.data.objects.new('Cube.013', me_cube_014)
ob_cube_014 = bpy.data.objects.new('Cube.014', me_cube_015)
ob_cube_015 = bpy.data.objects.new('Cube.015', me_cube_016)
ob_cube_018 = bpy.data.objects.new('Cube.018', me_cube_019)
ob_cube_019 = bpy.data.objects.new('Cube.019', me_cube_020)
ob_cube_007 = bpy.data.objects.new('Cube.007', me_cube_024)
ob_cube_006 = bpy.data.objects.new('Cube.006', me_cube_026)
ob_cube_009 = bpy.data.objects.new('Cube.009', me_cube_029)
ob_cube_008 = bpy.data.objects.new('Cube.008', me_cube_007)
ob_cube_011 = bpy.data.objects.new('Cube.011', me_cube_008)
ob_cube_016 = bpy.data.objects.new('Cube.016', me_cube_009)
ob_cube_017 = bpy.data.objects.new('Cube.017', me_cube_010)
ob_cube_020 = bpy.data.objects.new('Cube.020', me_cube_011)
ob_cube_027 = bpy.data.objects.new('Cube.027', me_cube_023)
ob_cube_026 = bpy.data.objects.new('Cube.026', me_cube_021)
ob_cube_025 = bpy.data.objects.new('Cube.025', me_cube_018)
ob_cube_024 = bpy.data.objects.new('Cube.024', me_cube_017)
ob_cube_023 = bpy.data.objects.new('Cube.023', me_cube_032)
ob_cube_022 = bpy.data.objects.new('Cube.022', me_cube_022)
ob_cube_021 = bpy.data.objects.new('Cube.021', me_cube_012)
ob_cube_033 = bpy.data.objects.new('Cube.033', me_cube_035)
ob_cube_032 = bpy.data.objects.new('Cube.032', me_cube_034)
ob_cube_031 = bpy.data.objects.new('Cube.031', me_cube_033)
ob_cube_030 = bpy.data.objects.new('Cube.030', me_cube_027)
ob_cube_029 = bpy.data.objects.new('Cube.029', me_cube_028)
ob_cube_028 = bpy.data.objects.new('Cube.028', me_cube_025)
ob_cube_034 = bpy.data.objects.new('Cube.034', me_cube_036)

# ---- transforms, parenting, visibility, modifiers, constraints
ob_cube_002.location = (1.168e-16, -2.478, 0.8143)
ob_cube_002.scale = (0.04, 0.04, 0.3)
ob_cube_002.lineart.crease_threshold = 0.0
ob_cube_003.location = (-5.903e-18, -3.172, 0.04)
ob_cube_003.scale = (0.04, 0.442, 0.04)
ob_cube_003.lineart.crease_threshold = 0.0
ob_cube_010.location = (3.763e-17, -2.62, 0.28)
ob_cube_010.rotation_euler = (-0.5236, 0.0, 0.0)
ob_cube_010.scale = (0.04, 0.04, 0.3)
ob_cube_010.lineart.crease_threshold = 0.0
ob_cube_001.location = (3.763e-17, -3.433, 0.8403)
ob_cube_001.rotation_euler = (-0.5236, 0.0, 0.0)
ob_cube_001.scale = (0.04, 0.04, 0.3)
ob_cube_001.lineart.crease_threshold = 0.0
ob_cube_004.location = (9.967e-17, -3.578, 0.3029)
ob_cube_004.scale = (0.04, 0.04, 0.3)
ob_cube_004.lineart.crease_threshold = 0.0
ob_cube_005.location = (3.763e-17, -3.154, 0.289)
ob_cube_005.rotation_euler = (-0.5236, 0.0, 0.0)
ob_cube_005.scale = (0.04, 0.04, 0.3)
ob_cube_005.lineart.crease_threshold = 0.0
ob_cube_012.location = (1.627e-16, -1.92, 0.8434)
ob_cube_012.rotation_euler = (-0.5236, 0.0, 0.0)
ob_cube_012.scale = (0.04, 0.04, 0.3)
ob_cube_012.lineart.crease_threshold = 0.0
ob_cube_013.location = (1.372e-16, -1.245, 0.8205)
ob_cube_013.scale = (0.04, 0.04, 0.3)
ob_cube_013.lineart.crease_threshold = 0.0
ob_cube_014.location = (3.643e-18, -2.066, 0.3047)
ob_cube_014.scale = (0.04, 0.04, 0.3)
ob_cube_014.lineart.crease_threshold = 0.0
ob_cube_015.location = (-1.214e-17, -1.392, 0.2864)
ob_cube_015.rotation_euler = (-0.5236, 0.0, 0.0)
ob_cube_015.scale = (0.04, 0.04, 0.3)
ob_cube_015.lineart.crease_threshold = 0.0
ob_cube_018.location = (-4.79e-18, -1.803, 0.04518)
ob_cube_018.scale = (0.04, 0.3, 0.04)
ob_cube_018.lineart.crease_threshold = 0.0
ob_cube_019.location = (2.224e-16, -1.504, 1.081)
ob_cube_019.scale = (0.04, 0.3, 0.04)
ob_cube_019.lineart.crease_threshold = 0.0
ob_cube_007.location = (1.627e-16, -0.7237, 0.8434)
ob_cube_007.rotation_euler = (-0.5236, 0.0, 0.0)
ob_cube_007.scale = (0.04, 0.04, 0.3)
ob_cube_007.lineart.crease_threshold = 0.0
ob_cube_006.location = (3.643e-18, -0.8695, 0.3047)
ob_cube_006.scale = (0.04, 0.04, 0.3)
ob_cube_006.lineart.crease_threshold = 0.0
ob_cube_009.location = (2.224e-16, -0.3072, 1.081)
ob_cube_009.scale = (0.04, 0.3, 0.04)
ob_cube_009.lineart.crease_threshold = 0.0
ob_cube_008.location = (1.627e-16, 0.1868, 0.8434)
ob_cube_008.rotation_euler = (-0.5236, 0.0, 0.0)
ob_cube_008.scale = (0.04, 0.04, 0.3)
ob_cube_008.lineart.crease_threshold = 0.0
ob_cube_011.location = (3.643e-18, 0.04101, 0.3047)
ob_cube_011.scale = (0.04, 0.04, 0.3)
ob_cube_011.lineart.crease_threshold = 0.0
ob_cube_016.location = (2.224e-16, 0.6034, 1.081)
ob_cube_016.scale = (0.04, 0.3, 0.04)
ob_cube_016.lineart.crease_threshold = 0.0
ob_cube_017.location = (1.372e-16, 1.234, 0.8205)
ob_cube_017.scale = (0.04, 0.04, 0.3)
ob_cube_017.lineart.crease_threshold = 0.0
ob_cube_020.location = (-1.214e-17, 1.087, 0.2864)
ob_cube_020.rotation_euler = (-0.5236, 0.0, 0.0)
ob_cube_020.scale = (0.04, 0.04, 0.3)
ob_cube_020.lineart.crease_threshold = 0.0
ob_cube_027.location = (1.168e-16, 2.338, 0.8143)
ob_cube_027.scale = (0.04, 0.04, 0.3)
ob_cube_027.lineart.crease_threshold = 0.0
ob_cube_026.location = (-1.209e-16, 1.979, 0.5573)
ob_cube_026.scale = (0.04, 0.3944, 0.04)
ob_cube_026.lineart.crease_threshold = 0.0
ob_cube_025.location = (3.763e-17, 2.208, 0.125)
ob_cube_025.rotation_euler = (-0.5236, 0.0, 0.0)
ob_cube_025.scale = (0.04, 0.04, 0.12)
ob_cube_025.lineart.crease_threshold = 0.0
ob_cube_024.location = (-4.79e-18, 1.883, 0.04)
ob_cube_024.scale = (0.04, 0.3, 0.04)
ob_cube_024.lineart.crease_threshold = 0.0
ob_cube_023.location = (-6.005e-18, 2.131, 1.075)
ob_cube_023.scale = (0.04, 0.25, 0.04)
ob_cube_023.lineart.crease_threshold = 0.0
ob_cube_022.location = (1.627e-16, 1.767, 0.837)
ob_cube_022.rotation_euler = (-0.5236, 0.0, 0.0)
ob_cube_022.scale = (0.04, 0.04, 0.3)
ob_cube_022.lineart.crease_threshold = 0.0
ob_cube_021.location = (3.643e-18, 1.621, 0.3015)
ob_cube_021.scale = (0.04, 0.04, 0.3)
ob_cube_021.lineart.crease_threshold = 0.0
ob_cube_033.location = (1.627e-16, 2.872, 0.8434)
ob_cube_033.rotation_euler = (-0.5236, 0.0, 0.0)
ob_cube_033.scale = (0.04, 0.04, 0.3)
ob_cube_033.lineart.crease_threshold = 0.0
ob_cube_032.location = (1.372e-16, 3.547, 1.171)
ob_cube_032.scale = (0.04, 0.04, 0.65)
ob_cube_032.lineart.crease_threshold = 0.0
ob_cube_031.location = (3.643e-18, 2.726, 0.3047)
ob_cube_031.scale = (0.04, 0.04, 0.3)
ob_cube_031.lineart.crease_threshold = 0.0
ob_cube_030.location = (-1.214e-17, 3.4, 0.2864)
ob_cube_030.rotation_euler = (-0.5236, 0.0, 0.0)
ob_cube_030.scale = (0.04, 0.04, 0.3)
ob_cube_030.lineart.crease_threshold = 0.0
ob_cube_029.location = (-4.79e-18, 2.988, 0.04518)
ob_cube_029.scale = (0.04, 0.3, 0.04)
ob_cube_029.lineart.crease_threshold = 0.0
ob_cube_028.location = (2.224e-16, 3.288, 1.081)
ob_cube_028.scale = (0.04, 0.3, 0.04)
ob_cube_028.lineart.crease_threshold = 0.0
ob_cube_034.location = (1.627e-16, 1.38, 1.361)
ob_cube_034.rotation_euler = (-0.5236, 0.0, 0.0)
ob_cube_034.scale = (0.04, 0.04, 0.1)
ob_cube_034.lineart.crease_threshold = 0.0

# ---- collection membership
col_collection.objects.link(ob_cube_002)
col_collection.objects.link(ob_cube_003)
col_collection.objects.link(ob_cube_010)
col_collection.objects.link(ob_cube_001)
col_collection.objects.link(ob_cube_004)
col_collection.objects.link(ob_cube_005)
col_collection.objects.link(ob_cube_012)
col_collection.objects.link(ob_cube_013)
col_collection.objects.link(ob_cube_014)
col_collection.objects.link(ob_cube_015)
col_collection.objects.link(ob_cube_018)
col_collection.objects.link(ob_cube_019)
col_collection.objects.link(ob_cube_007)
col_collection.objects.link(ob_cube_006)
col_collection.objects.link(ob_cube_009)
col_collection.objects.link(ob_cube_008)
col_collection.objects.link(ob_cube_011)
col_collection.objects.link(ob_cube_016)
col_collection.objects.link(ob_cube_017)
col_collection.objects.link(ob_cube_020)
col_collection.objects.link(ob_cube_027)
col_collection.objects.link(ob_cube_026)
col_collection.objects.link(ob_cube_025)
col_collection.objects.link(ob_cube_024)
col_collection.objects.link(ob_cube_023)
col_collection.objects.link(ob_cube_022)
col_collection.objects.link(ob_cube_021)
col_collection.objects.link(ob_cube_033)
col_collection.objects.link(ob_cube_032)
col_collection.objects.link(ob_cube_031)
col_collection.objects.link(ob_cube_030)
col_collection.objects.link(ob_cube_029)
col_collection.objects.link(ob_cube_028)
col_collection.objects.link(ob_cube_034)

# ---- scene / render settings (as saved in the file)
scene.frame_start = 0; scene.frame_end = 59; scene.frame_set(59)
scene.render.engine = 'BLENDER_EEVEE_NEXT'
scene.cycles.use_denoising = False
scene.cycles.samples = 128
scene.cycles.sampling_pattern = 'TABULATED_SOBOL'
scene.cycles.use_adaptive_sampling = False
scene.cycles.use_light_tree = False
scene.view_settings.view_transform = 'Filmic'
bpy.context.view_layer.update()

# ---- added for rendering (the .blend has no active camera and no usable light): camera, sun
cam_auto = bpy.data.cameras.new('AutoCamera')
cam_auto.lens = 50.0
cam_auto.sensor_width = 36.0
cam_auto.clip_end = 1000.0
ob_auto_camera = bpy.data.objects.new('AutoCamera', cam_auto)
scene.collection.objects.link(ob_auto_camera)
ob_auto_camera.location = (6.87737, -8.26776, 6.41259)
ob_auto_camera.rotation_euler = (1.09748, -7.21219e-08, 0.694738)
scene.camera = ob_auto_camera
light_auto_sun = bpy.data.lights.new('AutoSun', 'SUN')
light_auto_sun.energy = 3.0
light_auto_sun.angle = 0.0523599
ob_auto_sun = bpy.data.objects.new('AutoSun', light_auto_sun)
scene.collection.objects.link(ob_auto_sun)
ob_auto_sun.rotation_euler = (0.872665, 0.174533, 0.523599)
bpy.context.view_layer.update()
